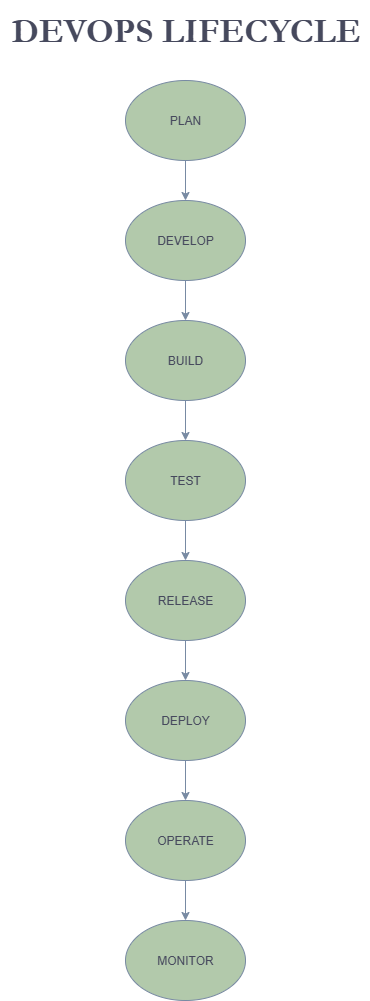

The diagram above was exported from draw.io. Its source (the exported page's mxGraphModel, read from the mxfile embedded in the PNG):
<mxGraphModel dx="868" dy="548" grid="1" gridSize="10" guides="1" tooltips="1" connect="1" arrows="1" fold="1" page="1" pageScale="1" pageWidth="827" pageHeight="1169" math="0" shadow="0">
  <root>
    <mxCell id="0" />
    <mxCell id="1" parent="0" />
    <mxCell id="WzkWmWD1at7GfwEsuk1H-1" value="PLAN" style="ellipse;whiteSpace=wrap;html=1;labelBackgroundColor=none;fillColor=#B2C9AB;strokeColor=#788AA3;fontColor=#46495D;" vertex="1" parent="1">
      <mxGeometry x="330" y="80" width="120" height="80" as="geometry" />
    </mxCell>
    <mxCell id="WzkWmWD1at7GfwEsuk1H-2" value="BUILD" style="ellipse;whiteSpace=wrap;html=1;labelBackgroundColor=none;fillColor=#B2C9AB;strokeColor=#788AA3;fontColor=#46495D;" vertex="1" parent="1">
      <mxGeometry x="330" y="320" width="120" height="80" as="geometry" />
    </mxCell>
    <mxCell id="WzkWmWD1at7GfwEsuk1H-3" value="DEVELOP" style="ellipse;whiteSpace=wrap;html=1;labelBackgroundColor=none;fillColor=#B2C9AB;strokeColor=#788AA3;fontColor=#46495D;" vertex="1" parent="1">
      <mxGeometry x="330" y="200" width="120" height="80" as="geometry" />
    </mxCell>
    <mxCell id="WzkWmWD1at7GfwEsuk1H-4" value="RELEASE" style="ellipse;whiteSpace=wrap;html=1;labelBackgroundColor=none;fillColor=#B2C9AB;strokeColor=#788AA3;fontColor=#46495D;" vertex="1" parent="1">
      <mxGeometry x="330" y="560" width="120" height="80" as="geometry" />
    </mxCell>
    <mxCell id="WzkWmWD1at7GfwEsuk1H-5" value="TEST" style="ellipse;whiteSpace=wrap;html=1;labelBackgroundColor=none;fillColor=#B2C9AB;strokeColor=#788AA3;fontColor=#46495D;" vertex="1" parent="1">
      <mxGeometry x="330" y="440" width="120" height="80" as="geometry" />
    </mxCell>
    <mxCell id="WzkWmWD1at7GfwEsuk1H-9" value="" style="endArrow=classic;html=1;rounded=0;exitX=0.5;exitY=1;exitDx=0;exitDy=0;labelBackgroundColor=none;fontColor=default;strokeColor=#788AA3;" edge="1" parent="1" source="WzkWmWD1at7GfwEsuk1H-1" target="WzkWmWD1at7GfwEsuk1H-3">
      <mxGeometry width="50" height="50" relative="1" as="geometry">
        <mxPoint x="390" y="420" as="sourcePoint" />
        <mxPoint x="440" y="370" as="targetPoint" />
      </mxGeometry>
    </mxCell>
    <mxCell id="WzkWmWD1at7GfwEsuk1H-10" value="DEPLOY" style="ellipse;whiteSpace=wrap;html=1;labelBackgroundColor=none;fillColor=#B2C9AB;strokeColor=#788AA3;fontColor=#46495D;" vertex="1" parent="1">
      <mxGeometry x="330" y="680" width="120" height="80" as="geometry" />
    </mxCell>
    <mxCell id="WzkWmWD1at7GfwEsuk1H-11" value="OPERATE" style="ellipse;whiteSpace=wrap;html=1;labelBackgroundColor=none;fillColor=#B2C9AB;strokeColor=#788AA3;fontColor=#46495D;" vertex="1" parent="1">
      <mxGeometry x="330" y="800" width="120" height="80" as="geometry" />
    </mxCell>
    <mxCell id="WzkWmWD1at7GfwEsuk1H-12" value="MONITOR" style="ellipse;whiteSpace=wrap;html=1;labelBackgroundColor=none;fillColor=#B2C9AB;strokeColor=#788AA3;fontColor=#46495D;" vertex="1" parent="1">
      <mxGeometry x="330" y="920" width="120" height="80" as="geometry" />
    </mxCell>
    <mxCell id="WzkWmWD1at7GfwEsuk1H-13" value="" style="endArrow=classic;html=1;rounded=0;exitX=0.5;exitY=1;exitDx=0;exitDy=0;entryX=0.5;entryY=0;entryDx=0;entryDy=0;labelBackgroundColor=none;fontColor=default;strokeColor=#788AA3;" edge="1" parent="1" source="WzkWmWD1at7GfwEsuk1H-3" target="WzkWmWD1at7GfwEsuk1H-2">
      <mxGeometry width="50" height="50" relative="1" as="geometry">
        <mxPoint x="390" y="340" as="sourcePoint" />
        <mxPoint x="440" y="290" as="targetPoint" />
      </mxGeometry>
    </mxCell>
    <mxCell id="WzkWmWD1at7GfwEsuk1H-14" value="" style="endArrow=classic;html=1;rounded=0;exitX=0.5;exitY=1;exitDx=0;exitDy=0;entryX=0.5;entryY=0;entryDx=0;entryDy=0;labelBackgroundColor=none;fontColor=default;strokeColor=#788AA3;" edge="1" parent="1" source="WzkWmWD1at7GfwEsuk1H-2" target="WzkWmWD1at7GfwEsuk1H-5">
      <mxGeometry width="50" height="50" relative="1" as="geometry">
        <mxPoint x="390" y="340" as="sourcePoint" />
        <mxPoint x="440" y="290" as="targetPoint" />
      </mxGeometry>
    </mxCell>
    <mxCell id="WzkWmWD1at7GfwEsuk1H-15" value="" style="endArrow=classic;html=1;rounded=0;exitX=0.5;exitY=1;exitDx=0;exitDy=0;entryX=0.5;entryY=0;entryDx=0;entryDy=0;labelBackgroundColor=none;fontColor=default;strokeColor=#788AA3;" edge="1" parent="1" source="WzkWmWD1at7GfwEsuk1H-5" target="WzkWmWD1at7GfwEsuk1H-4">
      <mxGeometry width="50" height="50" relative="1" as="geometry">
        <mxPoint x="390" y="610" as="sourcePoint" />
        <mxPoint x="440" y="560" as="targetPoint" />
      </mxGeometry>
    </mxCell>
    <mxCell id="WzkWmWD1at7GfwEsuk1H-16" value="" style="endArrow=classic;html=1;rounded=0;exitX=0.5;exitY=1;exitDx=0;exitDy=0;entryX=0.5;entryY=0;entryDx=0;entryDy=0;labelBackgroundColor=none;fontColor=default;strokeColor=#788AA3;" edge="1" parent="1" source="WzkWmWD1at7GfwEsuk1H-4" target="WzkWmWD1at7GfwEsuk1H-10">
      <mxGeometry width="50" height="50" relative="1" as="geometry">
        <mxPoint x="390" y="610" as="sourcePoint" />
        <mxPoint x="440" y="560" as="targetPoint" />
      </mxGeometry>
    </mxCell>
    <mxCell id="WzkWmWD1at7GfwEsuk1H-17" value="" style="endArrow=classic;html=1;rounded=0;exitX=0.5;exitY=1;exitDx=0;exitDy=0;entryX=0.5;entryY=0;entryDx=0;entryDy=0;labelBackgroundColor=none;fontColor=default;strokeColor=#788AA3;" edge="1" parent="1" source="WzkWmWD1at7GfwEsuk1H-10" target="WzkWmWD1at7GfwEsuk1H-11">
      <mxGeometry width="50" height="50" relative="1" as="geometry">
        <mxPoint x="390" y="870" as="sourcePoint" />
        <mxPoint x="440" y="820" as="targetPoint" />
      </mxGeometry>
    </mxCell>
    <mxCell id="WzkWmWD1at7GfwEsuk1H-18" value="" style="endArrow=classic;html=1;rounded=0;exitX=0.5;exitY=1;exitDx=0;exitDy=0;entryX=0.5;entryY=0;entryDx=0;entryDy=0;labelBackgroundColor=none;fontColor=default;strokeColor=#788AA3;" edge="1" parent="1" source="WzkWmWD1at7GfwEsuk1H-11" target="WzkWmWD1at7GfwEsuk1H-12">
      <mxGeometry width="50" height="50" relative="1" as="geometry">
        <mxPoint x="390" y="870" as="sourcePoint" />
        <mxPoint x="440" y="820" as="targetPoint" />
      </mxGeometry>
    </mxCell>
    <mxCell id="WzkWmWD1at7GfwEsuk1H-20" value="&lt;b&gt;&lt;font style=&quot;font-size: 35px;&quot; face=&quot;Garamond&quot;&gt;DEVOPS LIFECYCLE&lt;/font&gt;&lt;/b&gt;" style="text;html=1;align=center;verticalAlign=middle;resizable=0;points=[];autosize=1;strokeColor=none;fillColor=none;fontColor=#46495D;" vertex="1" parent="1">
      <mxGeometry x="205" width="370" height="60" as="geometry" />
    </mxCell>
  </root>
</mxGraphModel>